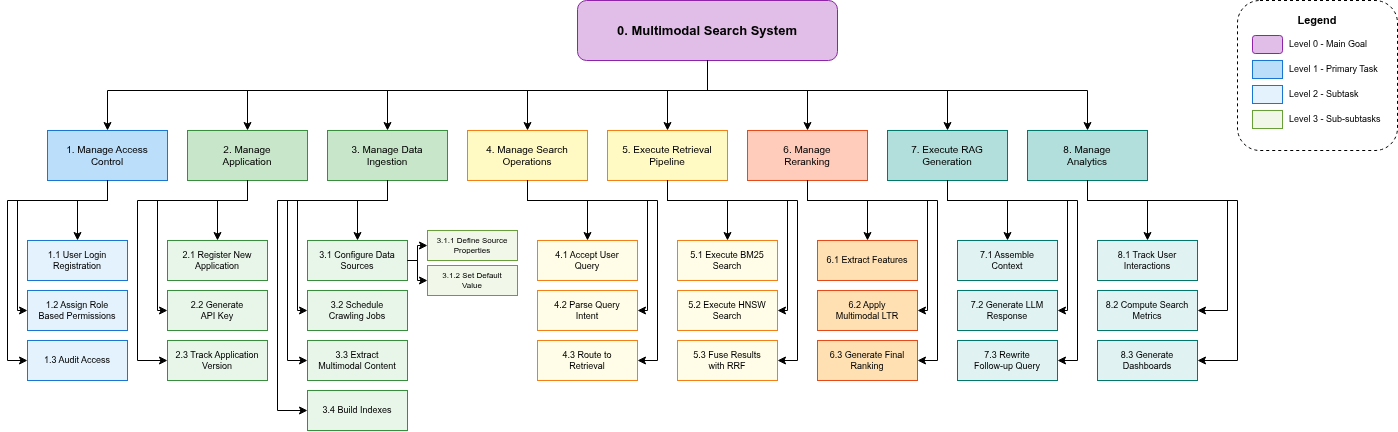

The diagram above was exported from draw.io. Its source (the exported page's mxGraphModel, read from the mxfile embedded in the PNG):
<mxGraphModel dx="3272" dy="806" grid="1" gridSize="10" guides="1" tooltips="1" connect="1" arrows="1" fold="1" page="1" pageScale="1" pageWidth="1400" pageHeight="900" math="0" shadow="0">
  <root>
    <mxCell id="0" />
    <mxCell id="1" parent="0" />
    <mxCell id="level0" parent="1" style="rounded=1;whiteSpace=wrap;html=1;fillColor=#E1BEE7;strokeColor=#8E24AA;fontSize=13;fontStyle=1;" value="0. Multimodal Search System" vertex="1">
      <mxGeometry height="60" width="260" x="560" y="30" as="geometry" />
    </mxCell>
    <mxCell id="task1" parent="1" style="rounded=0;whiteSpace=wrap;html=1;fillColor=#BBDEFB;strokeColor=#1976D2;fontSize=10;" value="1. Manage Access&#10;Control" vertex="1">
      <mxGeometry height="50" width="120" x="30" y="160" as="geometry" />
    </mxCell>
    <mxCell id="task2" parent="1" style="rounded=0;whiteSpace=wrap;html=1;fillColor=#C8E6C9;strokeColor=#388E3C;fontSize=10;" value="2. Manage&#10;Application" vertex="1">
      <mxGeometry height="50" width="120" x="170" y="160" as="geometry" />
    </mxCell>
    <mxCell id="task3" parent="1" style="rounded=0;whiteSpace=wrap;html=1;fillColor=#C8E6C9;strokeColor=#388E3C;fontSize=10;" value="3. Manage Data&#10;Ingestion" vertex="1">
      <mxGeometry height="50" width="120" x="310" y="160" as="geometry" />
    </mxCell>
    <mxCell id="task4" parent="1" style="rounded=0;whiteSpace=wrap;html=1;fillColor=#FFF9C4;strokeColor=#F57F17;fontSize=10;" value="4. Manage Search&#10;Operations" vertex="1">
      <mxGeometry height="50" width="120" x="450" y="160" as="geometry" />
    </mxCell>
    <mxCell id="task5" parent="1" style="rounded=0;whiteSpace=wrap;html=1;fillColor=#FFF9C4;strokeColor=#F57F17;fontSize=10;" value="5. Execute Retrieval&#10;Pipeline" vertex="1">
      <mxGeometry height="50" width="120" x="590" y="160" as="geometry" />
    </mxCell>
    <mxCell id="task6" parent="1" style="rounded=0;whiteSpace=wrap;html=1;fillColor=#FFCCBC;strokeColor=#E64A19;fontSize=10;" value="6. Manage&#10;Reranking" vertex="1">
      <mxGeometry height="50" width="120" x="730" y="160" as="geometry" />
    </mxCell>
    <mxCell id="task7" parent="1" style="rounded=0;whiteSpace=wrap;html=1;fillColor=#B2DFDB;strokeColor=#00796B;fontSize=10;" value="7. Execute RAG&#10;Generation" vertex="1">
      <mxGeometry height="50" width="120" x="870" y="160" as="geometry" />
    </mxCell>
    <mxCell id="task8" parent="1" style="rounded=0;whiteSpace=wrap;html=1;fillColor=#B2DFDB;strokeColor=#00796B;fontSize=10;" value="8. Manage&#10;Analytics" vertex="1">
      <mxGeometry height="50" width="120" x="1010" y="160" as="geometry" />
    </mxCell>
    <mxCell id="edge0-1" edge="1" parent="1" source="level0" style="edgeStyle=orthogonalEdgeStyle;rounded=0;orthogonalLoop=1;jettySize=auto;html=1;entryX=0.5;entryY=0;entryDx=0;entryDy=0;exitX=0.5;exitY=1;exitDx=0;exitDy=0;" target="task1" value="">
      <mxGeometry relative="1" as="geometry">
        <Array as="points">
          <mxPoint x="690" y="120" />
          <mxPoint x="90" y="120" />
        </Array>
        <mxPoint x="690" y="90" as="sourcePoint" />
        <mxPoint x="90" y="160" as="targetPoint" />
      </mxGeometry>
    </mxCell>
    <mxCell id="edge0-2" edge="1" parent="1" source="level0" style="edgeStyle=orthogonalEdgeStyle;rounded=0;orthogonalLoop=1;jettySize=auto;html=1;" target="task2" value="">
      <mxGeometry relative="1" as="geometry">
        <Array as="points">
          <mxPoint x="690" y="120" />
          <mxPoint x="230" y="120" />
        </Array>
      </mxGeometry>
    </mxCell>
    <mxCell id="edge0-3" edge="1" parent="1" source="level0" style="edgeStyle=orthogonalEdgeStyle;rounded=0;orthogonalLoop=1;jettySize=auto;html=1;" target="task3" value="">
      <mxGeometry relative="1" as="geometry">
        <Array as="points">
          <mxPoint x="690" y="120" />
          <mxPoint x="370" y="120" />
        </Array>
      </mxGeometry>
    </mxCell>
    <mxCell id="edge0-4" edge="1" parent="1" source="level0" style="edgeStyle=orthogonalEdgeStyle;rounded=0;orthogonalLoop=1;jettySize=auto;html=1;" target="task4" value="">
      <mxGeometry relative="1" as="geometry">
        <Array as="points">
          <mxPoint x="690" y="120" />
          <mxPoint x="510" y="120" />
        </Array>
      </mxGeometry>
    </mxCell>
    <mxCell id="edge0-5" edge="1" parent="1" source="level0" style="edgeStyle=orthogonalEdgeStyle;rounded=0;orthogonalLoop=1;jettySize=auto;html=1;" target="task5" value="">
      <mxGeometry relative="1" as="geometry">
        <Array as="points">
          <mxPoint x="690" y="120" />
          <mxPoint x="650" y="120" />
        </Array>
      </mxGeometry>
    </mxCell>
    <mxCell id="edge0-6" edge="1" parent="1" source="level0" style="edgeStyle=orthogonalEdgeStyle;rounded=0;orthogonalLoop=1;jettySize=auto;html=1;" target="task6" value="">
      <mxGeometry relative="1" as="geometry">
        <Array as="points">
          <mxPoint x="690" y="120" />
          <mxPoint x="790" y="120" />
        </Array>
      </mxGeometry>
    </mxCell>
    <mxCell id="edge0-7" edge="1" parent="1" source="level0" style="edgeStyle=orthogonalEdgeStyle;rounded=0;orthogonalLoop=1;jettySize=auto;html=1;" target="task7" value="">
      <mxGeometry relative="1" as="geometry">
        <Array as="points">
          <mxPoint x="690" y="120" />
          <mxPoint x="930" y="120" />
        </Array>
      </mxGeometry>
    </mxCell>
    <mxCell id="edge0-8" edge="1" parent="1" source="level0" style="edgeStyle=orthogonalEdgeStyle;rounded=0;orthogonalLoop=1;jettySize=auto;html=1;" target="task8" value="">
      <mxGeometry relative="1" as="geometry">
        <Array as="points">
          <mxPoint x="690" y="120" />
          <mxPoint x="1070" y="120" />
        </Array>
      </mxGeometry>
    </mxCell>
    <mxCell id="task1-1" parent="1" style="rounded=0;whiteSpace=wrap;html=1;fillColor=#E3F2FD;strokeColor=#1976D2;fontSize=9;" value="1.1 User Login&#10;Registration" vertex="1">
      <mxGeometry height="40" width="100" x="10" y="270" as="geometry" />
    </mxCell>
    <mxCell id="task1-2" parent="1" style="rounded=0;whiteSpace=wrap;html=1;fillColor=#E3F2FD;strokeColor=#1976D2;fontSize=9;" value="1.2 Assign Role&#10;Based Permissions" vertex="1">
      <mxGeometry height="40" width="100" x="10" y="320" as="geometry" />
    </mxCell>
    <mxCell id="task1-3" parent="1" style="rounded=0;whiteSpace=wrap;html=1;fillColor=#E3F2FD;strokeColor=#1976D2;fontSize=9;" value="1.3 Audit Access" vertex="1">
      <mxGeometry height="40" width="100" x="10" y="370" as="geometry" />
    </mxCell>
    <mxCell id="task2-1" parent="1" style="rounded=0;whiteSpace=wrap;html=1;fillColor=#E8F5E9;strokeColor=#388E3C;fontSize=9;" value="2.1 Register New&#10;Application" vertex="1">
      <mxGeometry height="40" width="100" x="150" y="270" as="geometry" />
    </mxCell>
    <mxCell id="task2-2" parent="1" style="rounded=0;whiteSpace=wrap;html=1;fillColor=#E8F5E9;strokeColor=#388E3C;fontSize=9;" value="2.2 Generate&#10;API Key" vertex="1">
      <mxGeometry height="40" width="100" x="150" y="320" as="geometry" />
    </mxCell>
    <mxCell id="task2-3" parent="1" style="rounded=0;whiteSpace=wrap;html=1;fillColor=#E8F5E9;strokeColor=#388E3C;fontSize=9;" value="2.3 Track Application&#10;Version" vertex="1">
      <mxGeometry height="40" width="100" x="150" y="370" as="geometry" />
    </mxCell>
    <mxCell id="task3-1" parent="1" style="rounded=0;whiteSpace=wrap;html=1;fillColor=#E8F5E9;strokeColor=#388E3C;fontSize=9;" value="3.1 Configure Data&#10;Sources" vertex="1">
      <mxGeometry height="40" width="100" x="290" y="270" as="geometry" />
    </mxCell>
    <mxCell id="task3-2" parent="1" style="rounded=0;whiteSpace=wrap;html=1;fillColor=#E8F5E9;strokeColor=#388E3C;fontSize=9;" value="3.2 Schedule&#10;Crawling Jobs" vertex="1">
      <mxGeometry height="40" width="100" x="290" y="320" as="geometry" />
    </mxCell>
    <mxCell id="task3-3" parent="1" style="rounded=0;whiteSpace=wrap;html=1;fillColor=#E8F5E9;strokeColor=#388E3C;fontSize=9;" value="3.3 Extract&#10;Multimodal Content" vertex="1">
      <mxGeometry height="40" width="100" x="290" y="370" as="geometry" />
    </mxCell>
    <mxCell id="task3-4" parent="1" style="rounded=0;whiteSpace=wrap;html=1;fillColor=#E8F5E9;strokeColor=#388E3C;fontSize=9;" value="3.4 Build Indexes" vertex="1">
      <mxGeometry height="40" width="100" x="290" y="420" as="geometry" />
    </mxCell>
    <mxCell id="task3-1-1" parent="1" style="rounded=0;whiteSpace=wrap;html=1;fillColor=#F1F8E9;strokeColor=#689F38;fontSize=8;" value="3.1.1 Define Source&#10;Properties" vertex="1">
      <mxGeometry height="30" width="90" x="410" y="260" as="geometry" />
    </mxCell>
    <mxCell id="task3-1-2" parent="1" style="rounded=0;whiteSpace=wrap;html=1;fillColor=#F1F8E9;strokeColor=#689F38;fontSize=8;" value="3.1.2 Set Default&#10;Value" vertex="1">
      <mxGeometry height="30" width="90" x="410" y="295" as="geometry" />
    </mxCell>
    <mxCell id="task4-1" parent="1" style="rounded=0;whiteSpace=wrap;html=1;fillColor=#FFFDE7;strokeColor=#F57F17;fontSize=9;" value="4.1 Accept User&#10;Query" vertex="1">
      <mxGeometry height="40" width="100" x="520" y="270" as="geometry" />
    </mxCell>
    <mxCell id="task4-2" parent="1" style="rounded=0;whiteSpace=wrap;html=1;fillColor=#FFFDE7;strokeColor=#F57F17;fontSize=9;" value="4.2 Parse Query&#10;Intent" vertex="1">
      <mxGeometry height="40" width="100" x="520" y="320" as="geometry" />
    </mxCell>
    <mxCell id="task4-3" parent="1" style="rounded=0;whiteSpace=wrap;html=1;fillColor=#FFFDE7;strokeColor=#F57F17;fontSize=9;" value="4.3 Route to&#10;Retrieval" vertex="1">
      <mxGeometry height="40" width="100" x="520" y="370" as="geometry" />
    </mxCell>
    <mxCell id="task5-1" parent="1" style="rounded=0;whiteSpace=wrap;html=1;fillColor=#FFFDE7;strokeColor=#F57F17;fontSize=9;" value="5.1 Execute BM25&#10;Search" vertex="1">
      <mxGeometry height="40" width="100" x="660" y="270" as="geometry" />
    </mxCell>
    <mxCell id="task5-2" parent="1" style="rounded=0;whiteSpace=wrap;html=1;fillColor=#FFFDE7;strokeColor=#F57F17;fontSize=9;" value="5.2 Execute HNSW&#10;Search" vertex="1">
      <mxGeometry height="40" width="100" x="660" y="320" as="geometry" />
    </mxCell>
    <mxCell id="task5-3" parent="1" style="rounded=0;whiteSpace=wrap;html=1;fillColor=#FFFDE7;strokeColor=#F57F17;fontSize=9;" value="5.3 Fuse Results&#10;with RRF" vertex="1">
      <mxGeometry height="40" width="100" x="660" y="370" as="geometry" />
    </mxCell>
    <mxCell id="task6-1" parent="1" style="rounded=0;whiteSpace=wrap;html=1;fillColor=#FFE0B2;strokeColor=#E64A19;fontSize=9;" value="6.1 Extract Features" vertex="1">
      <mxGeometry height="40" width="100" x="800" y="270" as="geometry" />
    </mxCell>
    <mxCell id="task6-2" parent="1" style="rounded=0;whiteSpace=wrap;html=1;fillColor=#FFE0B2;strokeColor=#E64A19;fontSize=9;" value="6.2 Apply&#10;Multimodal LTR" vertex="1">
      <mxGeometry height="40" width="100" x="800" y="320" as="geometry" />
    </mxCell>
    <mxCell id="task6-3" parent="1" style="rounded=0;whiteSpace=wrap;html=1;fillColor=#FFE0B2;strokeColor=#E64A19;fontSize=9;" value="6.3 Generate Final&#10;Ranking" vertex="1">
      <mxGeometry height="40" width="100" x="800" y="370" as="geometry" />
    </mxCell>
    <mxCell id="task7-1" parent="1" style="rounded=0;whiteSpace=wrap;html=1;fillColor=#E0F2F1;strokeColor=#00796B;fontSize=9;" value="7.1 Assemble&#10;Context" vertex="1">
      <mxGeometry height="40" width="100" x="940" y="270" as="geometry" />
    </mxCell>
    <mxCell id="task7-2" parent="1" style="rounded=0;whiteSpace=wrap;html=1;fillColor=#E0F2F1;strokeColor=#00796B;fontSize=9;" value="7.2 Generate LLM&#10;Response" vertex="1">
      <mxGeometry height="40" width="100" x="940" y="320" as="geometry" />
    </mxCell>
    <mxCell id="task7-3" parent="1" style="rounded=0;whiteSpace=wrap;html=1;fillColor=#E0F2F1;strokeColor=#00796B;fontSize=9;" value="7.3 Rewrite&#10;Follow-up Query" vertex="1">
      <mxGeometry height="40" width="100" x="940" y="370" as="geometry" />
    </mxCell>
    <mxCell id="task8-1" parent="1" style="rounded=0;whiteSpace=wrap;html=1;fillColor=#E0F2F1;strokeColor=#00796B;fontSize=9;" value="8.1 Track User&#10;Interactions" vertex="1">
      <mxGeometry height="40" width="100" x="1080" y="270" as="geometry" />
    </mxCell>
    <mxCell id="task8-2" parent="1" style="rounded=0;whiteSpace=wrap;html=1;fillColor=#E0F2F1;strokeColor=#00796B;fontSize=9;" value="8.2 Compute Search&#10;Metrics" vertex="1">
      <mxGeometry height="40" width="100" x="1080" y="320" as="geometry" />
    </mxCell>
    <mxCell id="task8-3" parent="1" style="rounded=0;whiteSpace=wrap;html=1;fillColor=#E0F2F1;strokeColor=#00796B;fontSize=9;" value="8.3 Generate&#10;Dashboards" vertex="1">
      <mxGeometry height="40" width="100" x="1080" y="370" as="geometry" />
    </mxCell>
    <mxCell id="edge1-1-1" edge="1" parent="1" source="task1" style="edgeStyle=orthogonalEdgeStyle;rounded=0;orthogonalLoop=1;jettySize=auto;html=1;" target="task1-1" value="">
      <mxGeometry relative="1" as="geometry">
        <Array as="points">
          <mxPoint x="90" y="230" />
          <mxPoint x="60" y="230" />
        </Array>
      </mxGeometry>
    </mxCell>
    <mxCell id="edge1-1-2" edge="1" parent="1" source="task1" style="edgeStyle=orthogonalEdgeStyle;rounded=0;orthogonalLoop=1;jettySize=auto;html=1;" target="task1-2" value="">
      <mxGeometry relative="1" as="geometry">
        <Array as="points">
          <mxPoint x="90" y="230" />
          <mxPoint y="230" />
          <mxPoint y="340" />
        </Array>
      </mxGeometry>
    </mxCell>
    <mxCell id="edge1-1-3" edge="1" parent="1" source="task1" style="edgeStyle=orthogonalEdgeStyle;rounded=0;orthogonalLoop=1;jettySize=auto;html=1;" target="task1-3" value="">
      <mxGeometry relative="1" as="geometry">
        <Array as="points">
          <mxPoint x="90" y="230" />
          <mxPoint x="-10" y="230" />
          <mxPoint x="-10" y="390" />
        </Array>
      </mxGeometry>
    </mxCell>
    <mxCell id="edge1-2-1" edge="1" parent="1" source="task2" style="edgeStyle=orthogonalEdgeStyle;rounded=0;orthogonalLoop=1;jettySize=auto;html=1;" target="task2-1" value="">
      <mxGeometry relative="1" as="geometry">
        <Array as="points">
          <mxPoint x="230" y="230" />
          <mxPoint x="200" y="230" />
        </Array>
      </mxGeometry>
    </mxCell>
    <mxCell id="edge1-2-2" edge="1" parent="1" source="task2" style="edgeStyle=orthogonalEdgeStyle;rounded=0;orthogonalLoop=1;jettySize=auto;html=1;" target="task2-2" value="">
      <mxGeometry relative="1" as="geometry">
        <Array as="points">
          <mxPoint x="230" y="230" />
          <mxPoint x="140" y="230" />
          <mxPoint x="140" y="340" />
        </Array>
      </mxGeometry>
    </mxCell>
    <mxCell id="edge1-2-3" edge="1" parent="1" source="task2" style="edgeStyle=orthogonalEdgeStyle;rounded=0;orthogonalLoop=1;jettySize=auto;html=1;" target="task2-3" value="">
      <mxGeometry relative="1" as="geometry">
        <Array as="points">
          <mxPoint x="230" y="230" />
          <mxPoint x="120" y="230" />
          <mxPoint x="120" y="390" />
        </Array>
      </mxGeometry>
    </mxCell>
    <mxCell id="edge1-3-1" edge="1" parent="1" source="task3" style="edgeStyle=orthogonalEdgeStyle;rounded=0;orthogonalLoop=1;jettySize=auto;html=1;" target="task3-1" value="">
      <mxGeometry relative="1" as="geometry">
        <Array as="points">
          <mxPoint x="370" y="230" />
          <mxPoint x="340" y="230" />
        </Array>
      </mxGeometry>
    </mxCell>
    <mxCell id="edge1-3-2" edge="1" parent="1" source="task3" style="edgeStyle=orthogonalEdgeStyle;rounded=0;orthogonalLoop=1;jettySize=auto;html=1;" target="task3-2" value="">
      <mxGeometry relative="1" as="geometry">
        <Array as="points">
          <mxPoint x="370" y="230" />
          <mxPoint x="280" y="230" />
          <mxPoint x="280" y="340" />
        </Array>
      </mxGeometry>
    </mxCell>
    <mxCell id="edge1-3-3" edge="1" parent="1" source="task3" style="edgeStyle=orthogonalEdgeStyle;rounded=0;orthogonalLoop=1;jettySize=auto;html=1;" target="task3-3" value="">
      <mxGeometry relative="1" as="geometry">
        <Array as="points">
          <mxPoint x="370" y="230" />
          <mxPoint x="270" y="230" />
          <mxPoint x="270" y="390" />
        </Array>
      </mxGeometry>
    </mxCell>
    <mxCell id="edge1-3-4" edge="1" parent="1" source="task3" style="edgeStyle=orthogonalEdgeStyle;rounded=0;orthogonalLoop=1;jettySize=auto;html=1;" target="task3-4" value="">
      <mxGeometry relative="1" as="geometry">
        <Array as="points">
          <mxPoint x="370" y="230" />
          <mxPoint x="260" y="230" />
          <mxPoint x="260" y="440" />
        </Array>
      </mxGeometry>
    </mxCell>
    <mxCell id="edge2-3-1-1" edge="1" parent="1" source="task3-1" style="edgeStyle=orthogonalEdgeStyle;rounded=0;orthogonalLoop=1;jettySize=auto;html=1;" target="task3-1-1" value="">
      <mxGeometry relative="1" as="geometry">
        <Array as="points">
          <mxPoint x="400" y="290" />
          <mxPoint x="405" y="275" />
        </Array>
      </mxGeometry>
    </mxCell>
    <mxCell id="edge2-3-1-2" edge="1" parent="1" source="task3-1" style="edgeStyle=orthogonalEdgeStyle;rounded=0;orthogonalLoop=1;jettySize=auto;html=1;" target="task3-1-2" value="">
      <mxGeometry relative="1" as="geometry">
        <Array as="points">
          <mxPoint x="400" y="290" />
          <mxPoint x="405" y="310" />
        </Array>
      </mxGeometry>
    </mxCell>
    <mxCell id="edge1-4-1" edge="1" parent="1" source="task4" style="edgeStyle=orthogonalEdgeStyle;rounded=0;orthogonalLoop=1;jettySize=auto;html=1;" target="task4-1" value="">
      <mxGeometry relative="1" as="geometry">
        <Array as="points">
          <mxPoint x="510" y="230" />
          <mxPoint x="570" y="230" />
        </Array>
      </mxGeometry>
    </mxCell>
    <mxCell id="edge1-4-2" edge="1" parent="1" source="task4" style="edgeStyle=orthogonalEdgeStyle;rounded=0;orthogonalLoop=1;jettySize=auto;html=1;" target="task4-2" value="">
      <mxGeometry relative="1" as="geometry">
        <Array as="points">
          <mxPoint x="510" y="230" />
          <mxPoint x="630" y="230" />
          <mxPoint x="630" y="340" />
        </Array>
      </mxGeometry>
    </mxCell>
    <mxCell id="edge1-4-3" edge="1" parent="1" source="task4" style="edgeStyle=orthogonalEdgeStyle;rounded=0;orthogonalLoop=1;jettySize=auto;html=1;" target="task4-3" value="">
      <mxGeometry relative="1" as="geometry">
        <Array as="points">
          <mxPoint x="510" y="230" />
          <mxPoint x="640" y="230" />
          <mxPoint x="640" y="390" />
        </Array>
      </mxGeometry>
    </mxCell>
    <mxCell id="edge1-5-1" edge="1" parent="1" source="task5" style="edgeStyle=orthogonalEdgeStyle;rounded=0;orthogonalLoop=1;jettySize=auto;html=1;" target="task5-1" value="">
      <mxGeometry relative="1" as="geometry">
        <Array as="points">
          <mxPoint x="650" y="230" />
          <mxPoint x="710" y="230" />
        </Array>
      </mxGeometry>
    </mxCell>
    <mxCell id="edge1-5-2" edge="1" parent="1" source="task5" style="edgeStyle=orthogonalEdgeStyle;rounded=0;orthogonalLoop=1;jettySize=auto;html=1;" target="task5-2" value="">
      <mxGeometry relative="1" as="geometry">
        <Array as="points">
          <mxPoint x="650" y="230" />
          <mxPoint x="770" y="230" />
          <mxPoint x="770" y="340" />
        </Array>
      </mxGeometry>
    </mxCell>
    <mxCell id="edge1-5-3" edge="1" parent="1" source="task5" style="edgeStyle=orthogonalEdgeStyle;rounded=0;orthogonalLoop=1;jettySize=auto;html=1;" target="task5-3" value="">
      <mxGeometry relative="1" as="geometry">
        <Array as="points">
          <mxPoint x="650" y="230" />
          <mxPoint x="780" y="230" />
          <mxPoint x="780" y="390" />
        </Array>
      </mxGeometry>
    </mxCell>
    <mxCell id="edge1-6-1" edge="1" parent="1" source="task6" style="edgeStyle=orthogonalEdgeStyle;rounded=0;orthogonalLoop=1;jettySize=auto;html=1;" target="task6-1" value="">
      <mxGeometry relative="1" as="geometry">
        <Array as="points">
          <mxPoint x="790" y="230" />
          <mxPoint x="850" y="230" />
        </Array>
      </mxGeometry>
    </mxCell>
    <mxCell id="edge1-6-2" edge="1" parent="1" source="task6" style="edgeStyle=orthogonalEdgeStyle;rounded=0;orthogonalLoop=1;jettySize=auto;html=1;" target="task6-2" value="">
      <mxGeometry relative="1" as="geometry">
        <Array as="points">
          <mxPoint x="790" y="230" />
          <mxPoint x="910" y="230" />
          <mxPoint x="910" y="340" />
        </Array>
      </mxGeometry>
    </mxCell>
    <mxCell id="edge1-6-3" edge="1" parent="1" source="task6" style="edgeStyle=orthogonalEdgeStyle;rounded=0;orthogonalLoop=1;jettySize=auto;html=1;" target="task6-3" value="">
      <mxGeometry relative="1" as="geometry">
        <Array as="points">
          <mxPoint x="790" y="230" />
          <mxPoint x="920" y="230" />
          <mxPoint x="920" y="390" />
        </Array>
      </mxGeometry>
    </mxCell>
    <mxCell id="edge1-7-1" edge="1" parent="1" source="task7" style="edgeStyle=orthogonalEdgeStyle;rounded=0;orthogonalLoop=1;jettySize=auto;html=1;" target="task7-1" value="">
      <mxGeometry relative="1" as="geometry">
        <Array as="points">
          <mxPoint x="930" y="230" />
          <mxPoint x="990" y="230" />
        </Array>
      </mxGeometry>
    </mxCell>
    <mxCell id="edge1-7-2" edge="1" parent="1" source="task7" style="edgeStyle=orthogonalEdgeStyle;rounded=0;orthogonalLoop=1;jettySize=auto;html=1;" target="task7-2" value="">
      <mxGeometry relative="1" as="geometry">
        <Array as="points">
          <mxPoint x="930" y="230" />
          <mxPoint x="1050" y="230" />
          <mxPoint x="1050" y="340" />
        </Array>
      </mxGeometry>
    </mxCell>
    <mxCell id="edge1-7-3" edge="1" parent="1" source="task7" style="edgeStyle=orthogonalEdgeStyle;rounded=0;orthogonalLoop=1;jettySize=auto;html=1;" target="task7-3" value="">
      <mxGeometry relative="1" as="geometry">
        <Array as="points">
          <mxPoint x="930" y="230" />
          <mxPoint x="1060" y="230" />
          <mxPoint x="1060" y="390" />
        </Array>
      </mxGeometry>
    </mxCell>
    <mxCell id="edge1-8-1" edge="1" parent="1" source="task8" style="edgeStyle=orthogonalEdgeStyle;rounded=0;orthogonalLoop=1;jettySize=auto;html=1;" target="task8-1" value="">
      <mxGeometry relative="1" as="geometry">
        <Array as="points">
          <mxPoint x="1070" y="230" />
          <mxPoint x="1130" y="230" />
        </Array>
      </mxGeometry>
    </mxCell>
    <mxCell id="edge1-8-2" edge="1" parent="1" source="task8" style="edgeStyle=orthogonalEdgeStyle;rounded=0;orthogonalLoop=1;jettySize=auto;html=1;" target="task8-2" value="">
      <mxGeometry relative="1" as="geometry">
        <Array as="points">
          <mxPoint x="1070" y="230" />
          <mxPoint x="1210" y="230" />
          <mxPoint x="1210" y="340" />
        </Array>
      </mxGeometry>
    </mxCell>
    <mxCell id="edge1-8-3" edge="1" parent="1" source="task8" style="edgeStyle=orthogonalEdgeStyle;rounded=0;orthogonalLoop=1;jettySize=auto;html=1;" target="task8-3" value="">
      <mxGeometry relative="1" as="geometry">
        <Array as="points">
          <mxPoint x="1070" y="230" />
          <mxPoint x="1220" y="230" />
          <mxPoint x="1220" y="390" />
        </Array>
      </mxGeometry>
    </mxCell>
    <mxCell id="legend-box" parent="1" style="rounded=1;whiteSpace=wrap;html=1;fillColor=#FFFFFF;strokeColor=#000000;dashed=1;" value="" vertex="1">
      <mxGeometry height="150" width="160" x="1220" y="30" as="geometry" />
    </mxCell>
    <mxCell id="legend-title" parent="1" style="text;html=1;strokeColor=none;fillColor=none;align=center;verticalAlign=middle;whiteSpace=wrap;rounded=0;fontStyle=1;fontSize=11;" value="Legend" vertex="1">
      <mxGeometry height="20" width="100" x="1250" y="40" as="geometry" />
    </mxCell>
    <mxCell id="legend-level0" parent="1" style="rounded=1;whiteSpace=wrap;html=1;fillColor=#E1BEE7;strokeColor=#8E24AA;" value="" vertex="1">
      <mxGeometry height="18" width="30" x="1235" y="65" as="geometry" />
    </mxCell>
    <mxCell id="legend-level0-text" parent="1" style="text;html=1;strokeColor=none;fillColor=none;align=left;verticalAlign=middle;whiteSpace=wrap;rounded=0;fontSize=9;" value="Level 0 - Main Goal" vertex="1">
      <mxGeometry height="22" width="105" x="1270" y="63" as="geometry" />
    </mxCell>
    <mxCell id="legend-level1" parent="1" style="rounded=0;whiteSpace=wrap;html=1;fillColor=#BBDEFB;strokeColor=#1976D2;" value="" vertex="1">
      <mxGeometry height="18" width="30" x="1235" y="90" as="geometry" />
    </mxCell>
    <mxCell id="legend-level1-text" parent="1" style="text;html=1;strokeColor=none;fillColor=none;align=left;verticalAlign=middle;whiteSpace=wrap;rounded=0;fontSize=9;" value="Level 1 - Primary Task" vertex="1">
      <mxGeometry height="22" width="105" x="1270" y="88" as="geometry" />
    </mxCell>
    <mxCell id="legend-level2" parent="1" style="rounded=0;whiteSpace=wrap;html=1;fillColor=#E3F2FD;strokeColor=#1976D2;" value="" vertex="1">
      <mxGeometry height="18" width="30" x="1235" y="115" as="geometry" />
    </mxCell>
    <mxCell id="legend-level2-text" parent="1" style="text;html=1;strokeColor=none;fillColor=none;align=left;verticalAlign=middle;whiteSpace=wrap;rounded=0;fontSize=9;" value="Level 2 - Subtask" vertex="1">
      <mxGeometry height="22" width="105" x="1270" y="113" as="geometry" />
    </mxCell>
    <mxCell id="legend-level3" parent="1" style="rounded=0;whiteSpace=wrap;html=1;fillColor=#F1F8E9;strokeColor=#689F38;" value="" vertex="1">
      <mxGeometry height="18" width="30" x="1235" y="140" as="geometry" />
    </mxCell>
    <mxCell id="legend-level3-text" parent="1" style="text;html=1;strokeColor=none;fillColor=none;align=left;verticalAlign=middle;whiteSpace=wrap;rounded=0;fontSize=9;" value="Level 3 - Sub-subtasks" vertex="1">
      <mxGeometry height="22" width="105" x="1270" y="138" as="geometry" />
    </mxCell>
  </root>
</mxGraphModel>